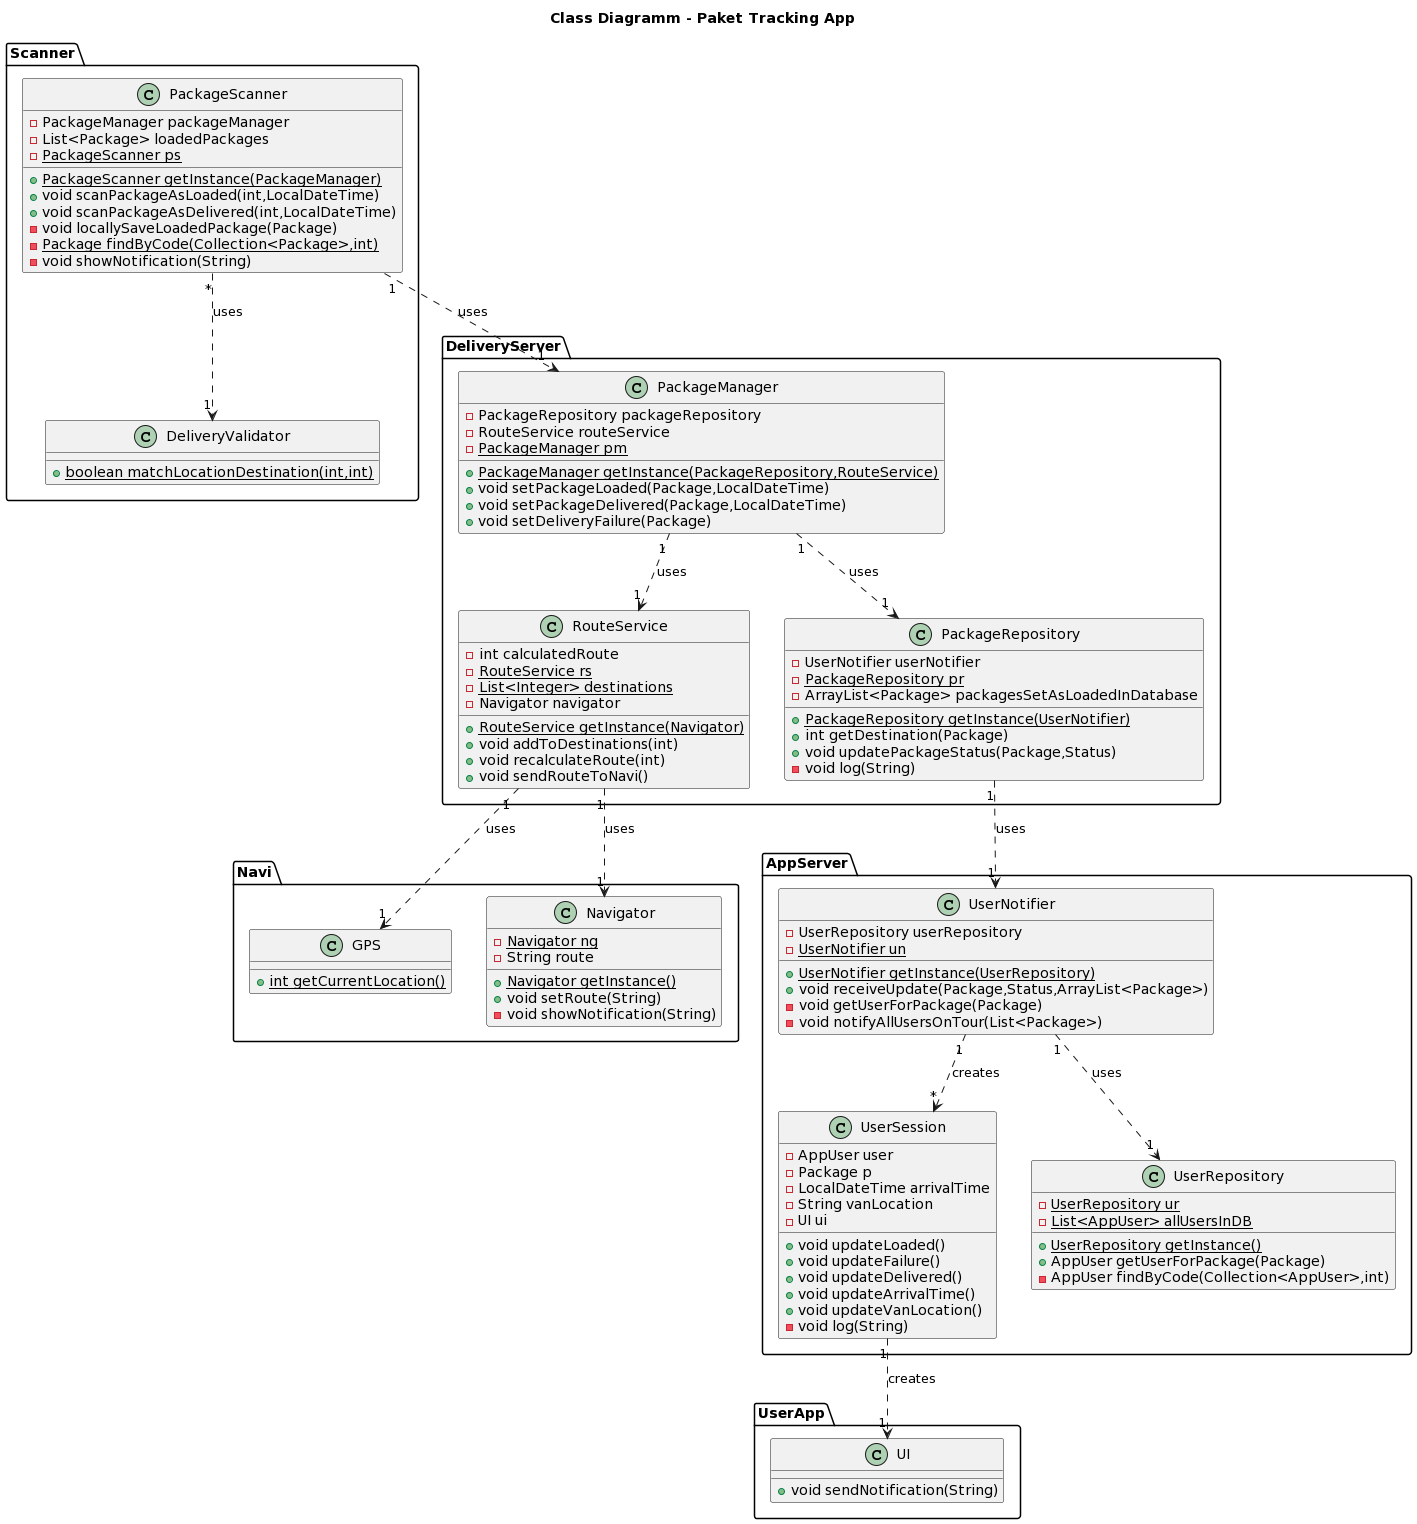

The diagram above was rendered by PlantUML. Its source (embedded in the PNG):
@startuml
title Class Diagramm - Paket Tracking App 

package "DeliveryServer"{

    class RouteService {
    - int calculatedRoute
    - {static} RouteService rs
    - {static} List<Integer> destinations
    - Navigator navigator
    + {static} RouteService getInstance(Navigator)
    + void addToDestinations(int)
    + void recalculateRoute(int)
    + void sendRouteToNavi()
    }

    class PackageRepository {
        - UserNotifier userNotifier
        - {static} PackageRepository pr
        - ArrayList<Package> packagesSetAsLoadedInDatabase
        + {static} PackageRepository getInstance(UserNotifier)
        + int getDestination(Package)
        + void updatePackageStatus(Package,Status)
        - void log(String)
    }
    
    class PackageManager {
        - PackageRepository packageRepository
        - RouteService routeService
        - {static} PackageManager pm
        + {static} PackageManager getInstance(PackageRepository,RouteService)
        + void setPackageLoaded(Package,LocalDateTime)
        + void setPackageDelivered(Package,LocalDateTime)
        + void setDeliveryFailure(Package)
    }
}

package "AppServer"{
    class UserNotifier {
        - UserRepository userRepository
        - {static} UserNotifier un
        + {static} UserNotifier getInstance(UserRepository)
        + void receiveUpdate(Package,Status,ArrayList<Package>)
        - void getUserForPackage(Package)
        - void notifyAllUsersOnTour(List<Package>)
    }

    class UserSession {
        - AppUser user
        - Package p
        - LocalDateTime arrivalTime
        - String vanLocation
        - UI ui
        + void updateLoaded()
        + void updateFailure()
        + void updateDelivered()
        + void updateArrivalTime()
        + void updateVanLocation()
        - void log(String)
    }

    class UserRepository {
        - {static} UserRepository ur
        - {static} List<AppUser> allUsersInDB
        + {static} UserRepository getInstance()
        + AppUser getUserForPackage(Package)
        - AppUser findByCode(Collection<AppUser>,int)
    }

}



package "Scanner"{
    class PackageScanner {
        - PackageManager packageManager
        - List<Package> loadedPackages
        - {static} PackageScanner ps
        + {static} PackageScanner getInstance(PackageManager)
        + void scanPackageAsLoaded(int,LocalDateTime)
        + void scanPackageAsDelivered(int,LocalDateTime)
        - void locallySaveLoadedPackage(Package)
        - {static} Package findByCode(Collection<Package>,int)
        - void showNotification(String)
    }
    
    class DeliveryValidator {
        + {static} boolean matchLocationDestination(int,int)
    }

}

package "Navi"{
    class Navi.GPS {
        + {static} int getCurrentLocation()
    }

    class Navi.Navigator {
        - {static} Navigator ng
        - String route
        + {static} Navigator getInstance()
        + void setRoute(String)
        - void showNotification(String)
    }
}

package "UserApp"{
    class UI {
        + void sendNotification(String)
    }
}

PackageScanner "1" ..> "1" PackageManager: uses
PackageScanner "*" ..> "1" DeliveryValidator: uses 

PackageManager "1" ..> "1" PackageRepository: uses
PackageRepository "1" ..> "1" UserNotifier: uses
UserNotifier "1" ..>  "*" UserSession: creates
UserNotifier "1"  ..> "1" UserRepository: uses

UserSession "1" ..> "1" UI: creates

PackageManager "1" ..> "1"  RouteService: uses
RouteService "1" ..> "1" Navigator: uses
RouteService "1" ..> "1" GPS: uses
@enduml